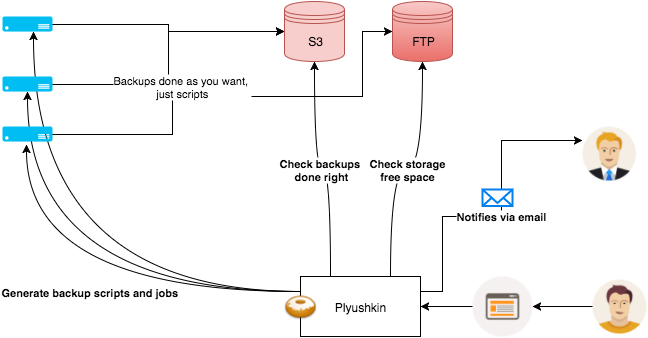

The diagram above was exported from draw.io. Its source (the exported page's mxGraphModel, read from the mxfile embedded in the PNG):
<mxGraphModel dx="867" dy="471" grid="1" gridSize="10" guides="1" tooltips="1" connect="1" arrows="1" fold="1" page="1" pageScale="1" pageWidth="826" pageHeight="1169" background="#ffffff" math="0">
  <root>
    <mxCell id="0" />
    <mxCell id="1" parent="0" />
    <mxCell id="23" style="edgeStyle=orthogonalEdgeStyle;rounded=0;html=1;entryX=0;entryY=0.5;" parent="1" source="4" target="14" edge="1">
      <mxGeometry relative="1" as="geometry" />
    </mxCell>
    <mxCell id="4" value="" style="verticalLabelPosition=bottom;html=1;verticalAlign=top;strokeColor=none;fillColor=#00BEF2;shape=mxgraph.azure.server;" parent="1" vertex="1">
      <mxGeometry x="70" y="60" width="50" height="15" as="geometry" />
    </mxCell>
    <mxCell id="11" value="Generate backup scripts and jobs" style="edgeStyle=orthogonalEdgeStyle;rounded=0;html=1;exitX=0;exitY=0.25;entryX=0.48;entryY=1.2;entryPerimeter=0;curved=1;fontStyle=1" parent="1" source="9" target="6" edge="1">
      <mxGeometry relative="1" as="geometry" />
    </mxCell>
    <mxCell id="15" value="Check backups&amp;nbsp;&lt;div&gt;done right&lt;/div&gt;" style="edgeStyle=orthogonalEdgeStyle;curved=1;rounded=0;html=1;exitX=0.25;exitY=0;entryX=0.5;entryY=1;fontStyle=1" parent="1" source="9" target="14" edge="1">
      <mxGeometry relative="1" as="geometry" />
    </mxCell>
    <mxCell id="16" value="Check storage&lt;div&gt;free space&lt;/div&gt;" style="edgeStyle=orthogonalEdgeStyle;curved=1;rounded=0;html=1;exitX=0.75;exitY=0;fontStyle=1" parent="1" source="9" target="13" edge="1">
      <mxGeometry relative="1" as="geometry" />
    </mxCell>
    <mxCell id="20" style="edgeStyle=orthogonalEdgeStyle;curved=1;rounded=0;html=1;exitX=0;exitY=0.25;" parent="1" source="9" target="5" edge="1">
      <mxGeometry relative="1" as="geometry" />
    </mxCell>
    <mxCell id="21" style="edgeStyle=orthogonalEdgeStyle;curved=1;rounded=0;html=1;exitX=0;exitY=0.25;entryX=0.62;entryY=1;entryPerimeter=0;" parent="1" source="9" target="4" edge="1">
      <mxGeometry relative="1" as="geometry" />
    </mxCell>
    <mxCell id="27" value="Notifies via email" style="edgeStyle=orthogonalEdgeStyle;rounded=0;html=1;exitX=1;exitY=0.25;entryX=0;entryY=0.25;fontStyle=1" parent="1" source="9" target="17" edge="1">
      <mxGeometry relative="1" as="geometry">
        <Array as="points">
          <mxPoint x="510" y="335" />
          <mxPoint x="510" y="260" />
          <mxPoint x="569" y="260" />
          <mxPoint x="569" y="184" />
        </Array>
      </mxGeometry>
    </mxCell>
    <mxCell id="9" value="Plyushkin" style="whiteSpace=wrap;html=1;" parent="1" vertex="1">
      <mxGeometry x="368" y="320" width="120" height="60" as="geometry" />
    </mxCell>
    <mxCell id="10" value="" style="shape=image;html=1;verticalAlign=top;verticalLabelPosition=bottom;labelBackgroundColor=#ffffff;imageAspect=0;aspect=fixed;image=https://cdn2.iconfinder.com/data/icons/fatcow/32x32/donut.png" parent="1" vertex="1">
      <mxGeometry x="352" y="335" width="32" height="32" as="geometry" />
    </mxCell>
    <mxCell id="13" value="FTP" style="shape=datastore;whiteSpace=wrap;html=1;plain-red" parent="1" vertex="1">
      <mxGeometry x="460" y="45" width="60" height="60" as="geometry" />
    </mxCell>
    <mxCell id="14" value="S3" style="shape=datastore;whiteSpace=wrap;html=1;plain-red;gradientColor=none;" parent="1" vertex="1">
      <mxGeometry x="352" y="45" width="60" height="60" as="geometry" />
    </mxCell>
    <mxCell id="17" value="" style="shape=image;html=1;verticalAlign=top;verticalLabelPosition=bottom;labelBackgroundColor=#ffffff;imageAspect=0;aspect=fixed;image=https://cdn1.iconfinder.com/data/icons/user-pictures/101/malecostume-128.png;fillColor=#FF3D0D;gradientColor=none;" parent="1" vertex="1">
      <mxGeometry x="650" y="170" width="54" height="54" as="geometry" />
    </mxCell>
    <mxCell id="31" style="edgeStyle=orthogonalEdgeStyle;rounded=0;html=1;exitX=0;exitY=0.5;" parent="1" source="19" target="30" edge="1">
      <mxGeometry relative="1" as="geometry" />
    </mxCell>
    <mxCell id="19" value="" style="shape=image;html=1;verticalAlign=top;verticalLabelPosition=bottom;labelBackgroundColor=#ffffff;imageAspect=0;aspect=fixed;image=https://cdn1.iconfinder.com/data/icons/user-pictures/100/male3-128.png;fillColor=#FF3D0D;gradientColor=none;" parent="1" vertex="1">
      <mxGeometry x="660" y="323" width="54" height="54" as="geometry" />
    </mxCell>
    <mxCell id="24" style="edgeStyle=orthogonalEdgeStyle;rounded=0;html=1;entryX=0;entryY=0.5;" parent="1" source="5" target="14" edge="1">
      <mxGeometry relative="1" as="geometry" />
    </mxCell>
    <mxCell id="5" value="" style="verticalLabelPosition=bottom;html=1;verticalAlign=top;strokeColor=none;fillColor=#00BEF2;shape=mxgraph.azure.server;" parent="1" vertex="1">
      <mxGeometry x="70" y="120" width="50" height="15" as="geometry" />
    </mxCell>
    <mxCell id="26" value="Backups done as you want,&amp;nbsp;&lt;div&gt;just scripts&lt;/div&gt;" style="edgeStyle=orthogonalEdgeStyle;rounded=0;html=1;entryX=0;entryY=0.5;" parent="1" source="6" target="13" edge="1">
      <mxGeometry x="-0.2415" y="10" relative="1" as="geometry">
        <Array as="points">
          <mxPoint x="240" y="178" />
          <mxPoint x="240" y="140" />
          <mxPoint x="430" y="140" />
          <mxPoint x="430" y="75" />
        </Array>
        <mxPoint as="offset" />
      </mxGeometry>
    </mxCell>
    <mxCell id="6" value="" style="verticalLabelPosition=bottom;html=1;verticalAlign=top;strokeColor=none;fillColor=#00BEF2;shape=mxgraph.azure.server;" parent="1" vertex="1">
      <mxGeometry x="70" y="170" width="50" height="15" as="geometry" />
    </mxCell>
    <mxCell id="28" value="" style="html=1;verticalLabelPosition=bottom;labelBackgroundColor=#ffffff;verticalAlign=top;strokeWidth=2;strokeColor=#0080F0;fillColor=#ffffff;shadow=0;dashed=0;shape=mxgraph.ios7.icons.mail;" parent="1" vertex="1">
      <mxGeometry x="550" y="233" width="30" height="16.5" as="geometry" />
    </mxCell>
    <mxCell id="32" style="edgeStyle=orthogonalEdgeStyle;rounded=0;html=1;exitX=0;exitY=0.5;entryX=1;entryY=0.5;" parent="1" source="30" target="9" edge="1">
      <mxGeometry relative="1" as="geometry" />
    </mxCell>
    <mxCell id="30" value="" style="shape=image;html=1;verticalAlign=top;verticalLabelPosition=bottom;labelBackgroundColor=#ffffff;imageAspect=0;aspect=fixed;image=https://cdn4.iconfinder.com/data/icons/web-development-5/500/internet-page-content-128.png;fillColor=#FF3D0D;gradientColor=none;" parent="1" vertex="1">
      <mxGeometry x="540" y="320" width="60" height="60" as="geometry" />
    </mxCell>
  </root>
</mxGraphModel>